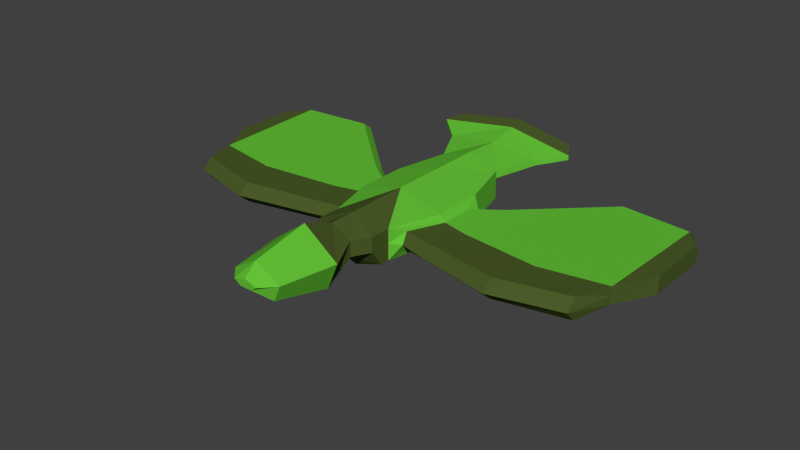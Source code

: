 # Source: SimpleBird.blend  (saved by Blender 2.70.0; exported with 4.5.12 LTS)
import bpy
from mathutils import Matrix  # noqa: F401  (used for matrix-valued properties, if any)

bpy.ops.wm.read_factory_settings(use_empty=True)
scene = bpy.context.scene
scene.name = 'Scene'

# ---- collections
col_collection_1 = bpy.data.collections.new('Collection 1'); scene.collection.children.link(col_collection_1)

# ---- materials (node trees are filled in below, after node groups)
mat_featherscolora = bpy.data.materials.new('FeathersColorA')
mat_featherscolora.alpha_threshold = 0.0
mat_featherscolora.use_transparent_shadow = False
mat_featherscolora.diffuse_color = (0.1296, 0.5382, 0.03866, 1.0)
mat_featherscolora.roughness = 0.5
mat_featherscolora.line_color = (0.0, 0.0, 0.0, 1.0)
mat_featherscolorb = bpy.data.materials.new('FeathersColorB')
mat_featherscolorb.alpha_threshold = 0.0
mat_featherscolorb.use_transparent_shadow = False
mat_featherscolorb.diffuse_color = (0.07122, 0.1065, 0.02204, 1.0)
mat_featherscolorb.roughness = 0.5
mat_featherscolorb.line_color = (0.0, 0.0, 0.0, 1.0)
mat_taloncolora = bpy.data.materials.new('TalonColorA')
mat_taloncolora.alpha_threshold = 0.0
mat_taloncolora.use_transparent_shadow = False
mat_taloncolora.diffuse_color = (0.8, 0.6385, 0.2115, 1.0)
mat_taloncolora.roughness = 0.5
mat_taloncolora.line_color = (0.0, 0.0, 0.0, 1.0)

# ---- material node trees

# ---- world
world_world = bpy.data.worlds.new('World'); scene.world = world_world
world_world.color = (0.05088, 0.05088, 0.05088)
world_world.use_sun_shadow = False
world_world.sun_shadow_jitter_overblur = 0.0
world_world.cycles.sampling_method = 'MANUAL'
world_world.cycles.sample_map_resolution = 256

# ---- meshes
me_cube = bpy.data.meshes.new('Cube')
me_cube.from_pydata([(-0.3278, 0.6187, -0.4094), (-0.2914, -0.07192, -0.05136), (-0.1539, -0.05205, -0.05136), (-0.1898, 0.6037, -0.4094), (-0.3291, 0.5686, -0.4723), (-0.2815, -0.14, -0.172), (-0.1441, -0.1201, -0.172), (-0.191, 0.5536, -0.4723), (-0.3133, 0.2627, -0.4213), (-0.3194, 0.3311, -0.3007), (-0.175, 0.275, -0.4213), (-0.1811, 0.3435, -0.3007), (-0.3037, 0.7476, -0.3735), (-0.1657, 0.7326, -0.3735), (-0.326, 0.6355, -0.6424), (-0.1879, 0.6205, -0.6424), (-0.3149, 0.6916, -0.508), (-0.1768, 0.6765, -0.508), (-0.3187, 0.7023, -0.6709), (-0.1806, 0.6873, -0.6709), (-0.3187, 0.7254, -0.6261), (-0.1807, 0.7104, -0.6261), (-0.275, 0.7451, -0.679), (-0.2155, 0.7386, -0.679), (-0.275, 0.755, -0.6597), (-0.2155, 0.7486, -0.6597), (-0.2599, 0.7841, -0.4217), (-0.193, 0.7768, -0.4217), (-0.2652, 0.7569, -0.4869), (-0.1983, 0.7497, -0.4869), (-0.2364, 0.8115, -0.4828), (-0.2088, 0.8077, -0.4859), (-0.2426, 0.7885, -0.5002), (-0.215, 0.7847, -0.5033), (-0.3266, -0.8658, -0.1793), (-0.3505, 0.8658, -0.1476), (-0.5, -0.2886, -0.1504), (-0.5, 0.2886, -0.1504), (-0.3266, -0.8658, 0.166), (-0.3505, 0.8658, 0.17), (-0.5, 0.2886, 0.1504), (-0.5, -0.2886, 0.1504), (-0.3266, -0.8658, 9.227e-10), (-0.3505, 0.8658, -6.899e-10), (-0.2247, -1.292, 0.166), (-2.686, 0.07533, 0.003476), (-0.5, 0.2886, -1.524e-10), (-0.4482, -0.7984, 8.6e-10), (-0.411, -0.6928, 0.09385), (-0.5638, -0.2902, -0.08007), (-0.411, -0.6928, -0.1055), (-0.5642, 0.09681, 0.08007), (-0.564, -0.2895, 0.08007), (-0.5642, 0.09681, -0.08007), (-0.6067, 0.2183, -8.687e-11), (-2.454, -0.3538, 0.003531), (-0.7051, -0.8695, -0.0001711), (-0.7051, -0.748, 0.09368), (-0.8578, -0.3613, -0.08024), (-0.7051, -0.748, -0.1057), (-0.8583, 0.3157, 0.0799), (-0.8581, -0.3605, 0.0799), (-0.8583, 0.3157, -0.08024), (-0.8583, 0.4213, -0.0001711), (-1.557, -1.047, 0.001279), (-1.557, -0.9106, 0.1069), (-1.729, -0.4756, -0.08879), (-1.557, -0.9106, -0.1174), (-1.729, 1.113, 0.09135), (-1.729, -0.4747, 0.09135), (-1.729, 1.113, -0.08879), (-1.729, 1.232, 0.001279), (-2.317, -0.8592, 0.0036), (-2.317, -0.7404, 0.1166), (-2.453, -0.3553, -0.09108), (-2.317, -0.7404, -0.1235), (-2.501, 1.019, 0.1), (-2.454, -0.3546, 0.09815), (-2.501, 1.019, -0.09285), (-2.501, 1.122, 0.0036), (-2.686, 0.07451, -0.09297), (-2.686, 0.7889, 0.09992), (-2.686, 0.07489, 0.09992), (-2.686, 0.7889, -0.09297), (-2.686, 0.8423, 0.003476), (-0.3505, 0.8658, 0.08501), (-0.5581, 1.29, 0.196), (-0.5581, 1.29, 0.1454), (-0.8203, 1.521, 0.2548), (-0.8203, 1.521, 0.2043), (-0.718, 1.688, 0.2998), (-0.718, 1.688, 0.2492), (-0.3266, -0.9714, -0.1793), (-0.3266, -1.098, 0.166), (-0.3266, -1.098, 1.139e-09), (-0.2247, -1.292, 1.32e-09), (-0.3947, -1.65, 0.1368), (-0.2675, -1.65, -0.1611), (-0.2778, -2.263, 0.1347), (-0.2037, -2.263, -0.0388), (-0.1349, -2.407, 0.1325), (-0.06088, -2.407, 0.08451), (0.3278, 0.6187, -0.4094), (0.2914, -0.07192, -0.05136), (0.1539, -0.05205, -0.05136), (0.1898, 0.6037, -0.4094), (0.3291, 0.5686, -0.4723), (0.2815, -0.14, -0.172), (0.1441, -0.1201, -0.172), (0.191, 0.5536, -0.4723), (0.3133, 0.2627, -0.4213), (0.3194, 0.3311, -0.3007), (0.175, 0.275, -0.4213), (0.1811, 0.3435, -0.3007), (0.3037, 0.7476, -0.3735), (0.1657, 0.7326, -0.3735), (0.326, 0.6355, -0.6424), (0.1879, 0.6205, -0.6424), (0.3149, 0.6916, -0.508), (0.1768, 0.6765, -0.508), (0.3187, 0.7023, -0.6709), (0.1806, 0.6873, -0.6709), (0.3187, 0.7254, -0.6261), (0.1807, 0.7104, -0.6261), (0.275, 0.7451, -0.679), (0.2155, 0.7386, -0.679), (0.275, 0.755, -0.6597), (0.2155, 0.7486, -0.6597), (0.2599, 0.7841, -0.4217), (0.193, 0.7768, -0.4217), (0.2652, 0.7569, -0.4869), (0.1983, 0.7497, -0.4869), (0.2364, 0.8115, -0.4828), (0.2088, 0.8077, -0.4859), (0.2426, 0.7885, -0.5002), (0.215, 0.7847, -0.5033), (0.3266, -0.8658, -0.1793), (0.3505, 0.8658, -0.1476), (0.5, -0.2886, -0.1504), (0.5, 0.2886, -0.1504), (0.3266, -0.8658, 0.166), (0.3505, 0.8658, 0.17), (0.5, 0.2886, 0.1504), (0.5, -0.2886, 0.1504), (-9.804e-24, 0.8658, 0.2892), (-9.804e-24, 0.8658, -0.2892), (1.118e-23, -0.7194, 0.2892), (1.311e-23, -0.8658, -0.2892), (-2.165e-24, 0.2886, -0.2892), (5.474e-24, -0.2886, -0.2892), (-2.165e-24, 0.2886, 0.2892), (5.474e-24, -0.2886, 0.2892), (0.3266, -0.8658, 9.227e-10), (0.3505, 0.8658, -6.899e-10), (-9.804e-24, 0.8658, -6.899e-10), (0.2247, -1.292, 0.166), (2.686, 0.07533, 0.003476), (0.5, 0.2886, -1.524e-10), (0.4482, -0.7984, 8.6e-10), (0.411, -0.6928, 0.09385), (0.5638, -0.2902, -0.08007), (0.411, -0.6928, -0.1055), (0.5642, 0.09681, 0.08007), (0.564, -0.2895, 0.08007), (0.5642, 0.09681, -0.08007), (0.6067, 0.2183, -8.687e-11), (2.454, -0.3538, 0.003531), (0.7051, -0.8695, -0.0001711), (0.7051, -0.748, 0.09368), (0.8578, -0.3613, -0.08024), (0.7051, -0.748, -0.1057), (0.8583, 0.3157, 0.0799), (0.8581, -0.3605, 0.0799), (0.8583, 0.3157, -0.08024), (0.8583, 0.4213, -0.0001711), (1.557, -1.047, 0.001279), (1.557, -0.9106, 0.1069), (1.729, -0.4756, -0.08879), (1.557, -0.9106, -0.1174), (1.729, 1.113, 0.09135), (1.729, -0.4747, 0.09135), (1.729, 1.113, -0.08879), (1.729, 1.232, 0.001279), (2.317, -0.8592, 0.0036), (2.317, -0.7404, 0.1166), (2.453, -0.3553, -0.09108), (2.317, -0.7404, -0.1235), (2.501, 1.019, 0.1), (2.454, -0.3546, 0.09815), (2.501, 1.019, -0.09285), (2.501, 1.122, 0.0036), (2.686, 0.07451, -0.09297), (2.686, 0.7889, 0.09992), (2.686, 0.07489, 0.09992), (2.686, 0.7889, -0.09297), (2.686, 0.8423, 0.003476), (0.3505, 0.8658, 0.08501), (-9.804e-24, 0.8658, 0.1446), (0.5581, 1.29, 0.196), (-1.542e-23, 1.29, 0.2668), (0.5581, 1.29, 0.1454), (-1.542e-23, 1.29, 0.1809), (0.8203, 1.521, 0.2548), (-2.004e-23, 1.639, 0.3326), (0.8203, 1.521, 0.2043), (-2.004e-23, 1.639, 0.2847), (0.718, 1.688, 0.2998), (-2.225e-23, 1.806, 0.3706), (0.718, 1.688, 0.2492), (-2.225e-23, 1.806, 0.2847), (0.3266, -0.9714, -0.1793), (0.3266, -1.098, 0.166), (1.465e-23, -0.9819, 0.2892), (1.451e-23, -0.9714, -0.2892), (0.3266, -1.098, 1.139e-09), (1.619e-23, -1.098, -0.1566), (1.876e-23, -1.292, 0.2892), (0.2247, -1.292, 1.32e-09), (1.876e-23, -1.292, 1.32e-09), (0.3947, -1.65, 0.1368), (2.349e-23, -1.65, 0.4244), (0.2675, -1.65, -0.1611), (2.349e-23, -1.65, -0.1611), (0.2778, -2.263, 0.1347), (3.161e-23, -2.263, 0.3021), (0.2037, -2.263, -0.0388), (3.161e-23, -2.263, -0.0388), (0.1349, -2.407, 0.1325), (3.35e-23, -2.407, 0.1788), (0.06088, -2.407, 0.08451), (3.35e-23, -2.407, 0.08451)], [], [(8, 5, 1, 9), (5, 6, 2, 1), (10, 7, 3, 11), (0, 3, 13, 12), (9, 1, 2, 11), (10, 6, 5, 8), (4, 8, 9, 0), (6, 10, 11, 2), (0, 9, 11, 3), (7, 10, 8, 4), (17, 16, 28, 29), (7, 4, 14, 15), (7, 15, 17), (0, 12, 16), (16, 17, 21, 20), (3, 7, 17), (13, 3, 17), (4, 0, 16), (14, 4, 16), (20, 21, 25, 24), (17, 15, 19, 21), (15, 14, 18, 19), (14, 16, 20, 18), (23, 22, 24, 25), (21, 19, 23, 25), (19, 18, 22, 23), (18, 20, 24, 22), (29, 28, 32, 33), (16, 12, 26, 28), (12, 13, 27, 26), (13, 17, 29, 27), (33, 32, 30, 31), (28, 26, 30, 32), (26, 27, 31, 30), (27, 29, 33, 31), (46, 43, 35, 37), (151, 150, 40, 41), (34, 36, 149), (34, 147, 213, 92), (151, 41, 38), (150, 144, 39), (43, 154, 145, 35), (48, 52, 61, 57), (35, 145, 148), (54, 53, 62, 63), (36, 37, 148, 149), (40, 39, 85, 43, 46), (42, 34, 92, 94), (85, 197, 154, 43), (50, 47, 56, 59), (51, 54, 63, 60), (146, 151, 38), (40, 150, 39), (147, 34, 149), (37, 35, 148), (48, 47, 42, 38), (50, 49, 36, 34), (51, 52, 41, 40), (49, 53, 37, 36), (52, 48, 38, 41), (53, 54, 46, 37), (47, 50, 34, 42), (54, 51, 40, 46), (57, 61, 69, 65), (63, 62, 70, 71), (59, 56, 64, 67), (60, 63, 71, 68), (53, 49, 58, 62), (52, 51, 60, 61), (49, 50, 59, 58), (47, 48, 57, 56), (65, 69, 77, 73), (71, 70, 78, 79), (67, 64, 72, 75), (68, 71, 79, 76), (62, 58, 66, 70), (61, 60, 68, 69), (58, 59, 67, 66), (56, 57, 65, 64), (79, 78, 83, 84), (72, 55, 74, 75), (76, 79, 84, 81), (73, 77, 55, 72), (70, 66, 74, 78), (69, 68, 76, 77), (66, 67, 75, 74), (64, 65, 73, 72), (45, 84, 83, 80), (82, 81, 84, 45), (78, 74, 80, 83), (77, 76, 81, 82), (55, 77, 82, 45), (74, 55, 45, 80), (197, 85, 87, 201), (201, 87, 89, 205), (85, 39, 86, 87), (39, 144, 199, 86), (205, 89, 91, 209), (87, 86, 88, 89), (86, 199, 203, 88), (90, 207, 209, 91), (89, 88, 90, 91), (88, 203, 207, 90), (215, 94, 92, 213), (215, 218, 95), (146, 38, 93, 212), (38, 42, 94, 93), (95, 218, 222, 97), (212, 93, 44, 216), (93, 94, 95, 44), (94, 215, 95), (97, 222, 226, 99), (216, 44, 96, 220), (44, 95, 97, 96), (99, 226, 230, 101), (220, 96, 98, 224), (96, 97, 99, 98), (228, 100, 101, 230), (224, 98, 100, 228), (98, 99, 101, 100), (110, 111, 103, 107), (107, 103, 104, 108), (112, 113, 105, 109), (102, 114, 115, 105), (111, 113, 104, 103), (112, 110, 107, 108), (106, 102, 111, 110), (108, 104, 113, 112), (102, 105, 113, 111), (109, 106, 110, 112), (119, 131, 130, 118), (109, 117, 116, 106), (109, 119, 117), (102, 118, 114), (118, 122, 123, 119), (105, 119, 109), (115, 119, 105), (106, 118, 102), (116, 118, 106), (122, 126, 127, 123), (119, 123, 121, 117), (117, 121, 120, 116), (116, 120, 122, 118), (125, 127, 126, 124), (123, 127, 125, 121), (121, 125, 124, 120), (120, 124, 126, 122), (131, 135, 134, 130), (118, 130, 128, 114), (114, 128, 129, 115), (115, 129, 131, 119), (135, 133, 132, 134), (130, 134, 132, 128), (128, 132, 133, 129), (129, 133, 135, 131), (157, 139, 137, 153), (151, 143, 142, 150), (136, 149, 138), (136, 210, 213, 147), (151, 140, 143), (150, 141, 144), (153, 137, 145, 154), (159, 168, 172, 163), (137, 148, 145), (165, 174, 173, 164), (138, 149, 148, 139), (142, 157, 153, 196, 141), (152, 214, 210, 136), (196, 153, 154, 197), (161, 170, 167, 158), (162, 171, 174, 165), (146, 140, 151), (142, 141, 150), (147, 149, 136), (139, 148, 137), (159, 140, 152, 158), (161, 136, 138, 160), (162, 142, 143, 163), (160, 138, 139, 164), (163, 143, 140, 159), (164, 139, 157, 165), (158, 152, 136, 161), (165, 157, 142, 162), (168, 176, 180, 172), (174, 182, 181, 173), (170, 178, 175, 167), (171, 179, 182, 174), (164, 173, 169, 160), (163, 172, 171, 162), (160, 169, 170, 161), (158, 167, 168, 159), (176, 184, 188, 180), (182, 190, 189, 181), (178, 186, 183, 175), (179, 187, 190, 182), (173, 181, 177, 169), (172, 180, 179, 171), (169, 177, 178, 170), (167, 175, 176, 168), (190, 195, 194, 189), (183, 186, 185, 166), (187, 192, 195, 190), (184, 183, 166, 188), (181, 189, 185, 177), (180, 188, 187, 179), (177, 185, 186, 178), (175, 183, 184, 176), (156, 191, 194, 195), (193, 156, 195, 192), (189, 194, 191, 185), (188, 193, 192, 187), (166, 156, 193, 188), (185, 191, 156, 166), (197, 201, 200, 196), (201, 205, 204, 200), (196, 200, 198, 141), (141, 198, 199, 144), (205, 209, 208, 204), (200, 204, 202, 198), (198, 202, 203, 199), (206, 208, 209, 207), (204, 208, 206, 202), (202, 206, 207, 203), (215, 213, 210, 214), (215, 217, 218), (146, 212, 211, 140), (140, 211, 214, 152), (217, 221, 222, 218), (212, 216, 155, 211), (211, 155, 217, 214), (214, 217, 215), (221, 225, 226, 222), (216, 220, 219, 155), (155, 219, 221, 217), (225, 229, 230, 226), (220, 224, 223, 219), (219, 223, 225, 221), (228, 230, 229, 227), (224, 228, 227, 223), (223, 227, 229, 225)])
me_cube.polygons.foreach_set('material_index', [2, 2, 2, 2, 2, 2, 2, 2, 2, 2, 2, 2, 2, 2, 2, 2, 2, 2, 2, 2, 2, 2, 2, 2, 2, 2, 2, 2, 2, 2, 2, 2, 2, 2, 2, 0, 0, 0, 1, 0, 0, 0, 1, 0, 0, 0, 0, 1, 0, 1, 0, 1, 0, 0, 0, 0, 0, 0, 0, 0, 0, 0, 0, 1, 0, 1, 0, 0, 0, 1, 1, 1, 0, 1, 0, 0, 0, 1, 1, 1, 1, 1, 1, 0, 0, 1, 1, 1, 1, 1, 1, 1, 1, 0, 0, 0, 0, 1, 0, 0, 1, 1, 1, 1, 1, 1, 1, 1, 1, 1, 1, 0, 1, 1, 0, 0, 0, 0, 0, 0, 2, 2, 2, 2, 2, 2, 2, 2, 2, 2, 2, 2, 2, 2, 2, 2, 2, 2, 2, 2, 2, 2, 2, 2, 2, 2, 2, 2, 2, 2, 2, 2, 2, 2, 2, 0, 0, 0, 1, 0, 0, 0, 1, 0, 0, 0, 0, 1, 0, 1, 0, 1, 0, 0, 0, 0, 0, 0, 0, 0, 0, 0, 0, 1, 0, 1, 0, 0, 0, 1, 1, 1, 0, 1, 0, 0, 0, 1, 1, 1, 1, 1, 1, 0, 0, 1, 1, 1, 1, 1, 1, 1, 1, 0, 0, 0, 0, 1, 0, 0, 1, 1, 1, 1, 1, 1, 1, 1, 1, 1, 1, 0, 1, 1, 0, 0, 0, 0, 0, 0])
me_cube.materials.append(mat_featherscolora)
me_cube.materials.append(mat_featherscolorb)
me_cube.materials.append(mat_taloncolora)
me_cube.use_remesh_preserve_volume = False
me_cube.use_remesh_preserve_attributes = False
me_cube.use_mirror_vertex_groups = False
me_cube.update()
arm_armature = bpy.data.armatures.new('Armature')  # bones are not reproduced

# ---- objects
ob_bird = bpy.data.objects.new('Bird', arm_armature)
ob_birdmesh = bpy.data.objects.new('BirdMesh', me_cube)

# ---- transforms, parenting, visibility, modifiers, constraints
ob_bird.location = (0.0, 0.0, 0.0)
ob_bird.show_in_front = True
ob_bird.lineart.crease_threshold = 0.0
ob_birdmesh.parent = ob_bird
ob_birdmesh.location = (0.0, 0.0, 0.0)
ob_birdmesh.lineart.crease_threshold = 0.0
_vg = ob_birdmesh.vertex_groups.new(name='Pelvis')
for _i, _w in zip([35, 36, 37, 39, 40, 41, 43, 46, 49, 51, 52, 53, 54, 60, 62, 63, 85, 137, 138, 139, 141, 142, 143, 145, 148, 149, 150, 151, 153, 154, 157, 160, 162, 163, 164, 165, 171, 173, 174, 196], [0.1756, 0.02071, 0.3079, 0.05456, 0.2903, 0.01266, 0.1126, 0.264, 0.004438, 0.1536, 0.01598, 0.1734, 0.162, 0.06121, 0.0601, 0.05751, 0.05127, 0.1681, 0.02034, 0.306, 0.04791, 0.2885, 0.01231, 0.2558, 0.7658, 0.04778, 0.7461, 0.02071, 0.1016, 0.09373, 0.2616, 0.004117, 0.1526, 0.01558, 0.1723, 0.1608, 0.06079, 0.05968, 0.05711, 0.05941]): _vg.add([_i], _w, 'REPLACE')
_vg = ob_birdmesh.vertex_groups.new(name='Chest')
for _i, _w in zip([36, 37, 38, 40, 41, 42, 46, 48, 49, 51, 52, 53, 54, 138, 139, 140, 142, 143, 145, 146, 147, 148, 149, 150, 151, 152, 157, 159, 160, 162, 163, 164, 165, 212, 213], [0.1178, 0.05492, 0.09117, 0.0523, 0.1274, 0.008787, 0.05111, 0.02194, 0.07322, 0.06032, 0.06761, 0.05429, 0.04624, 0.1178, 0.05465, 0.09117, 0.05205, 0.1274, 0.002774, 0.6526, 0.05465, 0.06573, 0.7764, 0.06982, 0.8582, 0.008786, 0.05078, 0.02193, 0.07319, 0.06018, 0.06758, 0.05413, 0.04591, 0.105, 0.005954]): _vg.add([_i], _w, 'REPLACE')
_vg = ob_birdmesh.vertex_groups.new(name='Neck')
for _i, _w in zip([34, 38, 42, 44, 47, 48, 50, 92, 93, 94, 95, 136, 140, 146, 147, 149, 152, 155, 158, 159, 161, 210, 211, 212, 213, 214, 215, 216, 217, 218], [0.64, 0.5549, 0.584, 0.1023, 0.1577, 0.1624, 0.1525, 0.7312, 0.6701, 0.6736, 0.1271, 0.64, 0.5549, 0.2339, 0.8407, 0.03718, 0.584, 0.1023, 0.1577, 0.1624, 0.1525, 0.7312, 0.6701, 0.7494, 0.8556, 0.6736, 0.7973, 0.02598, 0.1271, 0.05624]): _vg.add([_i], _w, 'REPLACE')
_vg = ob_birdmesh.vertex_groups.new(name='Head')
for _i, _w in zip([34, 38, 42, 44, 92, 93, 94, 95, 96, 97, 98, 99, 100, 101, 136, 140, 152, 155, 210, 211, 212, 213, 214, 215, 216, 217, 218, 219, 220, 221, 222, 223, 224, 225, 226, 227, 228, 229, 230], [0.001567, 0.03957, 0.04259, 0.8841, 0.06904, 0.2415, 0.232, 0.8577, 0.9834, 0.9833, 0.9988, 0.9989, 0.9997, 0.9999, 0.001567, 0.03957, 0.04259, 0.8841, 0.06904, 0.2415, 0.1166, 0.05504, 0.232, 0.166, 0.9558, 0.8577, 0.9398, 0.9834, 0.9939, 0.9833, 0.9904, 0.9988, 0.9995, 0.9989, 0.9998, 0.9997, 0.9998, 0.9999, 1.0]): _vg.add([_i], _w, 'REPLACE')
_vg = ob_birdmesh.vertex_groups.new(name='UpperWing.r')
for _i, _w in zip([14, 16, 18, 20, 34, 35, 36, 37, 38, 39, 40, 41, 42, 43, 46, 47, 48, 49, 50, 51, 52, 53, 54, 56, 57, 58, 59, 60, 61, 62, 63, 64, 65, 67, 68, 70, 71, 72, 73, 75, 85, 92, 93, 94, 145, 146, 147, 148, 149, 150, 151, 213], [0.0, 0.0, 0.0, 0.0, 0.3025, 6.137e-06, 0.8063, 0.3703, 0.004867, 0.01659, 7.787e-06, 0.02625, 0.3319, 0.001887, 0.1925, 0.8092, 0.7752, 0.8454, 0.8082, 0.5841, 0.8877, 0.5702, 0.5444, 0.9779, 0.983, 0.9126, 0.9776, 0.6043, 0.9102, 0.6144, 0.5869, 0.8413, 0.7889, 0.8177, 0.08345, 0.09558, 0.06907, 0.1387, 0.1319, 0.08854, 0.003573, 0.1772, 0.09206, 0.08686, 0.0343, 0.04313, 0.02985, 0.02782, 0.05981, 3.336e-09, 0.03399, 0.009537]): _vg.add([_i], _w, 'REPLACE')
_vg = ob_birdmesh.vertex_groups.new(name='LowerWing.r')
for _i, _w in zip([37, 40, 45, 46, 49, 51, 52, 53, 54, 55, 58, 60, 61, 62, 63, 64, 65, 66, 67, 68, 69, 70, 71, 72, 73, 74, 75, 76, 77, 78, 79, 80, 81, 82, 83, 84], [0.07027, 0.07062, 1.002, 0.07992, 0.01622, 0.09418, 0.006065, 0.08676, 0.1288, 1.005, 0.06244, 0.2705, 0.07147, 0.264, 0.2967, 0.1579, 0.2102, 0.9959, 0.1813, 0.887, 0.9877, 0.8788, 0.9075, 0.8611, 0.8679, 0.9963, 0.9113, 0.9858, 1.022, 0.9848, 0.9839, 0.9995, 0.9957, 1.005, 0.9949, 0.995]): _vg.add([_i], _w, 'REPLACE')
_vg = ob_birdmesh.vertex_groups.new(name='UpperWing.l')
for _i, _w in zip([136, 137, 138, 139, 140, 141, 142, 143, 145, 146, 147, 148, 149, 150, 151, 152, 153, 157, 158, 159, 160, 161, 162, 163, 164, 165, 167, 168, 169, 170, 171, 172, 173, 174, 175, 176, 178, 179, 181, 182, 183, 184, 186, 196, 210, 211, 213, 214], [0.3024, 0.02897, 0.8062, 0.3688, 4.785e-15, 0.01366, 3.599e-06, 0.09555, 0.03026, 0.04312, 0.02984, 0.02722, 0.05978, 0.01954, 0.03397, 0.07378, 0.06041, 0.3487, 0.8092, 0.7752, 0.8452, 0.8082, 0.5834, 0.8876, 0.5693, 0.5435, 0.9779, 0.983, 0.9126, 0.9776, 0.604, 0.9102, 0.614, 0.5866, 0.8413, 0.7889, 0.8177, 0.08337, 0.09551, 0.069, 0.1387, 0.1319, 0.08854, 0.02654, 0.1772, 0.09207, 0.009535, 0.08686]): _vg.add([_i], _w, 'REPLACE')
_vg = ob_birdmesh.vertex_groups.new(name='LowerWing.l')
for _i, _w in zip([139, 142, 156, 157, 160, 162, 163, 164, 165, 166, 169, 171, 172, 173, 174, 175, 176, 177, 178, 179, 180, 181, 182, 183, 184, 185, 186, 187, 188, 189, 190, 191, 192, 193, 194, 195], [0.06996, 0.07035, 1.002, 0.07956, 0.01617, 0.09402, 0.006003, 0.08658, 0.1286, 1.005, 0.06243, 0.2704, 0.07146, 0.2639, 0.2966, 0.1579, 0.2102, 0.9959, 0.1813, 0.8869, 0.9877, 0.8787, 0.9074, 0.8611, 0.8679, 0.9963, 0.9113, 0.9858, 1.022, 0.9848, 0.9839, 0.9995, 0.9957, 1.005, 0.9949, 0.995]): _vg.add([_i], _w, 'REPLACE')
_vg = ob_birdmesh.vertex_groups.new(name='UpperLeg.r')
for _i, _w in zip([1, 2, 5, 6, 8, 9, 10, 11], [0.9581, 0.9611, 0.9708, 0.9706, 0.4728, 0.0754, 0.4795, 0.06173]): _vg.add([_i], _w, 'REPLACE')
_vg = ob_birdmesh.vertex_groups.new(name='LowerLeg.r')
for _i, _w in zip([0, 1, 2, 3, 4, 5, 6, 7, 8, 9, 10, 11, 12, 13, 14, 15, 16, 17, 18, 19, 20, 21, 22, 23, 24, 25, 26, 27, 28, 29, 30, 31, 32, 33], [0.9247, 0.03375, 0.0277, 0.9444, 0.9422, 0.00832, 0.008655, 0.9351, 0.5268, 0.9231, 0.5202, 0.937, 0.1945, 0.1943, 0.2178, 0.1488, 0.1018, 0.08259, 0.1199, 0.09416, 0.1061, 0.08407, 0.09056, 0.08569, 0.09076, 0.08491, 0.08337, 0.08378, 0.04474, 0.04614, 0.02926, 0.02325, 0.02733, 0.02144]): _vg.add([_i], _w, 'REPLACE')
_vg = ob_birdmesh.vertex_groups.new(name='Talon.r')
for _i, _w in zip([0, 3, 4, 7, 12, 13, 14, 15, 16, 17, 18, 19, 20, 21, 22, 23, 24, 25, 26, 27, 28, 29, 30, 31, 32, 33], [0.07407, 0.0585, 0.05132, 0.04996, 0.8053, 0.8062, 0.7805, 0.8493, 0.8978, 0.9169, 0.8791, 0.9048, 0.8931, 0.9151, 0.9087, 0.9135, 0.9085, 0.9143, 0.9166, 0.9163, 0.9525, 0.9518, 0.9603, 0.9633, 0.9613, 0.9642]): _vg.add([_i], _w, 'REPLACE')
_vg = ob_birdmesh.vertex_groups.new(name='UpperLeg.l')
for _i, _w in zip([103, 104, 107, 108, 110, 111, 112, 113], [0.9581, 0.9611, 0.9708, 0.9706, 0.4728, 0.0754, 0.4795, 0.06173]): _vg.add([_i], _w, 'REPLACE')
_vg = ob_birdmesh.vertex_groups.new(name='LowerLeg.l')
for _i, _w in zip([102, 103, 104, 105, 106, 107, 108, 109, 110, 111, 112, 113, 114, 115, 116, 117, 118, 119, 120, 121, 122, 123, 124, 125, 126, 127, 128, 129, 130, 131, 132, 133, 134, 135], [0.9247, 0.03375, 0.0277, 0.9444, 0.9422, 0.00832, 0.008655, 0.9351, 0.5268, 0.9231, 0.5202, 0.937, 0.1945, 0.1943, 0.2178, 0.1488, 0.1018, 0.08259, 0.1199, 0.09416, 0.1061, 0.08407, 0.09055, 0.08569, 0.09076, 0.08491, 0.08337, 0.08378, 0.04474, 0.04614, 0.02926, 0.02325, 0.02733, 0.02144]): _vg.add([_i], _w, 'REPLACE')
_vg = ob_birdmesh.vertex_groups.new(name='Talon.l')
for _i, _w in zip([102, 105, 106, 109, 114, 115, 116, 117, 118, 119, 120, 121, 122, 123, 124, 125, 126, 127, 128, 129, 130, 131, 132, 133, 134, 135], [0.07407, 0.0585, 0.05132, 0.04996, 0.8053, 0.8062, 0.7805, 0.8493, 0.8978, 0.9169, 0.8791, 0.9048, 0.8931, 0.9151, 0.9087, 0.9135, 0.9085, 0.9143, 0.9166, 0.9163, 0.9525, 0.9518, 0.9603, 0.9633, 0.9613, 0.9642]): _vg.add([_i], _w, 'REPLACE')
_vg = ob_birdmesh.vertex_groups.new(name='Tail')
for _i, _w in zip([35, 37, 39, 40, 43, 46, 51, 53, 54, 60, 62, 63, 85, 86, 87, 88, 89, 90, 91, 137, 139, 141, 142, 144, 145, 148, 150, 153, 154, 157, 162, 164, 165, 171, 173, 174, 196, 197, 198, 199, 200, 201, 202, 203, 204, 205, 206, 207, 208, 209], [0.6755, 0.1778, 0.8899, 0.2, 0.7765, 0.1943, 0.1043, 0.1042, 0.1092, 0.03162, 0.02842, 0.02589, 0.8981, 0.9762, 0.976, 0.9815, 0.981, 0.9858, 0.9857, 0.6916, 0.1819, 0.9018, 0.2037, 0.9926, 0.62, 0.07496, 0.102, 0.7999, 0.8472, 0.1992, 0.1064, 0.1065, 0.1117, 0.03335, 0.03015, 0.02756, 0.8799, 0.9897, 0.9758, 0.9792, 0.9745, 0.9996, 0.9809, 1.0, 0.9802, 1.0, 0.9852, 1.0, 0.9851, 1.0]): _vg.add([_i], _w, 'REPLACE')
_m = ob_birdmesh.modifiers.new('Armature', 'ARMATURE')
_m.object = ob_bird

# ---- collection membership
col_collection_1.objects.link(ob_bird)
col_collection_1.objects.link(ob_birdmesh)

# ---- scene / render settings (as saved in the file)
scene.frame_start = 1; scene.frame_end = 250; scene.frame_set(1)
scene.render.engine = 'BLENDER_EEVEE_NEXT'
scene.render.resolution_percentage = 50
scene.render.dither_intensity = 0.0
scene.cycles.use_denoising = False
scene.cycles.samples = 10
scene.cycles.sampling_pattern = 'TABULATED_SOBOL'
scene.cycles.light_sampling_threshold = 0.0
scene.cycles.use_adaptive_sampling = False
scene.cycles.use_light_tree = False
scene.cycles.blur_glossy = 0.0
scene.cycles.volume_bounces = 1
scene.cycles.pixel_filter_type = 'GAUSSIAN'
scene.cycles.sample_clamp_indirect = 0.0
scene.view_settings.view_transform = 'Standard'
bpy.context.view_layer.update()

# ---- added for rendering (the .blend has no active camera and no usable light): camera, sun
cam_auto = bpy.data.cameras.new('AutoCamera')
cam_auto.lens = 50.0
cam_auto.sensor_width = 36.0
cam_auto.clip_end = 1000.0
ob_auto_camera = bpy.data.objects.new('AutoCamera', cam_auto)
scene.collection.objects.link(ob_auto_camera)
ob_auto_camera.location = (6.399, -7.97897, 4.99194)
ob_auto_camera.rotation_euler = (1.09748, -7.21219e-08, 0.694738)
scene.camera = ob_auto_camera
light_auto_sun = bpy.data.lights.new('AutoSun', 'SUN')
light_auto_sun.energy = 3.0
light_auto_sun.angle = 0.0523599
ob_auto_sun = bpy.data.objects.new('AutoSun', light_auto_sun)
scene.collection.objects.link(ob_auto_sun)
ob_auto_sun.rotation_euler = (0.872665, 0.174533, 0.523599)
bpy.context.view_layer.update()
